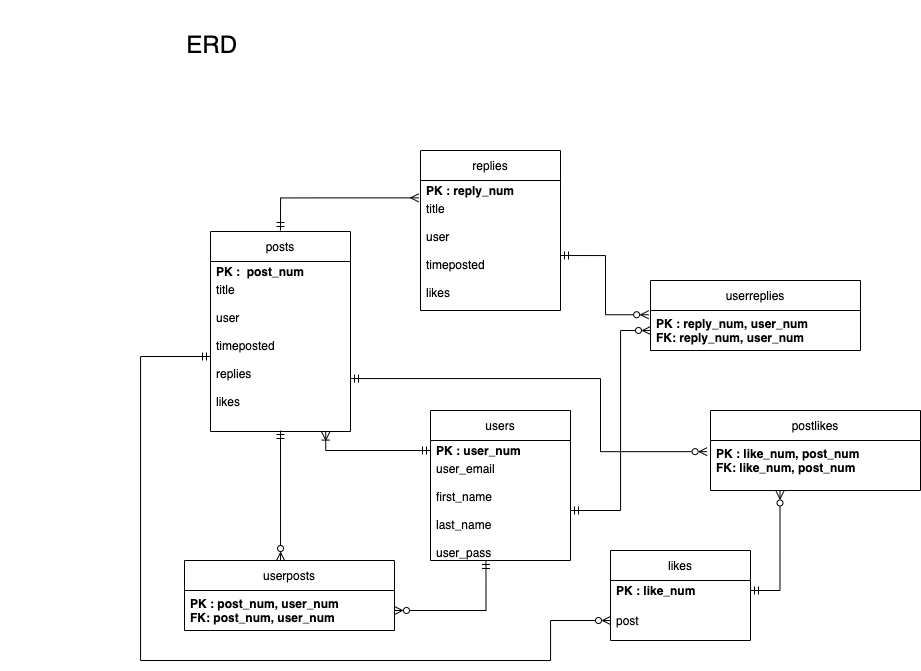

The diagram above was exported from draw.io. Its source (the exported page's mxGraphModel, read from the mxfile embedded in the PNG):
<mxGraphModel dx="1113" dy="722" grid="1" gridSize="10" guides="1" tooltips="1" connect="1" arrows="1" fold="1" page="1" pageScale="1" pageWidth="1100" pageHeight="850" math="0" shadow="0">
  <root>
    <mxCell id="0" />
    <mxCell id="1" parent="0" />
    <mxCell id="NtIUT1LJihxX1oBG1iP9-1" value="posts" style="swimlane;fontStyle=0;childLayout=stackLayout;horizontal=1;startSize=30;horizontalStack=0;resizeParent=1;resizeParentMax=0;resizeLast=0;collapsible=1;marginBottom=0;" parent="1" vertex="1">
      <mxGeometry x="250" y="271" width="140" height="200" as="geometry">
        <mxRectangle x="160" y="110" width="60" height="30" as="alternateBounds" />
      </mxGeometry>
    </mxCell>
    <mxCell id="NtIUT1LJihxX1oBG1iP9-2" value="PK :  post_num" style="text;strokeColor=none;fillColor=none;align=left;verticalAlign=middle;spacingLeft=4;spacingRight=4;overflow=hidden;points=[[0,0.5],[1,0.5]];portConstraint=eastwest;rotatable=0;fontStyle=1" parent="NtIUT1LJihxX1oBG1iP9-1" vertex="1">
      <mxGeometry y="30" width="140" height="20" as="geometry" />
    </mxCell>
    <mxCell id="NtIUT1LJihxX1oBG1iP9-3" value="title&#10;&#10;user&#10;&#10;timeposted&#10;&#10;replies&#10;&#10;likes&#10;&#10;&#10;&#10;&#10;" style="text;strokeColor=none;fillColor=none;align=left;verticalAlign=middle;spacingLeft=4;spacingRight=4;overflow=hidden;points=[[0,0.5],[1,0.5]];portConstraint=eastwest;rotatable=0;" parent="NtIUT1LJihxX1oBG1iP9-1" vertex="1">
      <mxGeometry y="50" width="140" height="150" as="geometry" />
    </mxCell>
    <mxCell id="NtIUT1LJihxX1oBG1iP9-4" value="users" style="swimlane;fontStyle=0;childLayout=stackLayout;horizontal=1;startSize=30;horizontalStack=0;resizeParent=1;resizeParentMax=0;resizeLast=0;collapsible=1;marginBottom=0;" parent="1" vertex="1">
      <mxGeometry x="470" y="450" width="140" height="150" as="geometry">
        <mxRectangle x="160" y="110" width="60" height="30" as="alternateBounds" />
      </mxGeometry>
    </mxCell>
    <mxCell id="NtIUT1LJihxX1oBG1iP9-5" value="PK : user_num" style="text;strokeColor=none;fillColor=none;align=left;verticalAlign=middle;spacingLeft=4;spacingRight=4;overflow=hidden;points=[[0,0.5],[1,0.5]];portConstraint=eastwest;rotatable=0;fontStyle=1" parent="NtIUT1LJihxX1oBG1iP9-4" vertex="1">
      <mxGeometry y="30" width="140" height="20" as="geometry" />
    </mxCell>
    <mxCell id="NtIUT1LJihxX1oBG1iP9-6" value="user_email&#10;&#10;first_name&#10;&#10;last_name&#10;&#10;user_pass" style="text;strokeColor=none;fillColor=none;align=left;verticalAlign=middle;spacingLeft=4;spacingRight=4;overflow=hidden;points=[[0,0.5],[1,0.5]];portConstraint=eastwest;rotatable=0;" parent="NtIUT1LJihxX1oBG1iP9-4" vertex="1">
      <mxGeometry y="50" width="140" height="100" as="geometry" />
    </mxCell>
    <mxCell id="NtIUT1LJihxX1oBG1iP9-7" value="" style="fontSize=12;html=1;endArrow=ERzeroToMany;rounded=0;entryX=-0.009;entryY=0.106;entryDx=0;entryDy=0;entryPerimeter=0;endFill=0;startArrow=ERmandOne;startFill=0;exitX=1;exitY=0.5;exitDx=0;exitDy=0;edgeStyle=orthogonalEdgeStyle;" parent="1" source="QNmiBt52SP7d4jmXWPnC-6" target="dH1w4k6A-_XLkIuQvTGg-7" edge="1">
      <mxGeometry width="100" height="100" relative="1" as="geometry">
        <mxPoint x="340" y="411" as="sourcePoint" />
        <mxPoint x="420" y="506" as="targetPoint" />
      </mxGeometry>
    </mxCell>
    <mxCell id="dH1w4k6A-_XLkIuQvTGg-1" value="&lt;font style=&quot;font-size: 24px&quot;&gt;ERD&amp;nbsp;&lt;/font&gt;" style="text;html=1;strokeColor=none;fillColor=none;align=center;verticalAlign=middle;whiteSpace=wrap;rounded=0;" vertex="1" parent="1">
      <mxGeometry x="40" y="40" width="430" height="90" as="geometry" />
    </mxCell>
    <mxCell id="QNmiBt52SP7d4jmXWPnC-4" value="replies" style="swimlane;fontStyle=0;childLayout=stackLayout;horizontal=1;startSize=30;horizontalStack=0;resizeParent=1;resizeParentMax=0;resizeLast=0;collapsible=1;marginBottom=0;" vertex="1" parent="1">
      <mxGeometry x="460" y="190" width="140" height="160" as="geometry">
        <mxRectangle x="160" y="110" width="60" height="30" as="alternateBounds" />
      </mxGeometry>
    </mxCell>
    <mxCell id="QNmiBt52SP7d4jmXWPnC-5" value="PK : reply_num" style="text;strokeColor=none;fillColor=none;align=left;verticalAlign=middle;spacingLeft=4;spacingRight=4;overflow=hidden;points=[[0,0.5],[1,0.5]];portConstraint=eastwest;rotatable=0;fontStyle=1" vertex="1" parent="QNmiBt52SP7d4jmXWPnC-4">
      <mxGeometry y="30" width="140" height="20" as="geometry" />
    </mxCell>
    <mxCell id="QNmiBt52SP7d4jmXWPnC-6" value="title&#10;&#10;user&#10;&#10;timeposted&#10;&#10;likes&#10;&#10;&#10;&#10;&#10;" style="text;strokeColor=none;fillColor=none;align=left;verticalAlign=middle;spacingLeft=4;spacingRight=4;overflow=hidden;points=[[0,0.5],[1,0.5]];portConstraint=eastwest;rotatable=0;" vertex="1" parent="QNmiBt52SP7d4jmXWPnC-4">
      <mxGeometry y="50" width="140" height="110" as="geometry" />
    </mxCell>
    <mxCell id="dH1w4k6A-_XLkIuQvTGg-2" value="userposts" style="swimlane;fontStyle=0;childLayout=stackLayout;horizontal=1;startSize=30;horizontalStack=0;resizeParent=1;resizeParentMax=0;resizeLast=0;collapsible=1;marginBottom=0;" vertex="1" parent="1">
      <mxGeometry x="224" y="600" width="210" height="70" as="geometry">
        <mxRectangle x="160" y="110" width="60" height="30" as="alternateBounds" />
      </mxGeometry>
    </mxCell>
    <mxCell id="dH1w4k6A-_XLkIuQvTGg-3" value="PK : post_num, user_num&#10;FK: post_num, user_num" style="text;strokeColor=none;fillColor=none;align=left;verticalAlign=top;spacingLeft=4;spacingRight=4;overflow=hidden;points=[[0,0.5],[1,0.5]];portConstraint=eastwest;rotatable=0;fontStyle=1" vertex="1" parent="dH1w4k6A-_XLkIuQvTGg-2">
      <mxGeometry y="30" width="210" height="40" as="geometry" />
    </mxCell>
    <mxCell id="dH1w4k6A-_XLkIuQvTGg-6" value="userreplies" style="swimlane;fontStyle=0;childLayout=stackLayout;horizontal=1;startSize=30;horizontalStack=0;resizeParent=1;resizeParentMax=0;resizeLast=0;collapsible=1;marginBottom=0;" vertex="1" parent="1">
      <mxGeometry x="690" y="320" width="210" height="70" as="geometry">
        <mxRectangle x="160" y="110" width="60" height="30" as="alternateBounds" />
      </mxGeometry>
    </mxCell>
    <mxCell id="dH1w4k6A-_XLkIuQvTGg-7" value="PK : reply_num, user_num&#10;FK: reply_num, user_num" style="text;strokeColor=none;fillColor=none;align=left;verticalAlign=top;spacingLeft=4;spacingRight=4;overflow=hidden;points=[[0,0.5],[1,0.5]];portConstraint=eastwest;rotatable=0;fontStyle=1" vertex="1" parent="dH1w4k6A-_XLkIuQvTGg-6">
      <mxGeometry y="30" width="210" height="40" as="geometry" />
    </mxCell>
    <mxCell id="dH1w4k6A-_XLkIuQvTGg-14" value="postlikes" style="swimlane;fontStyle=0;childLayout=stackLayout;horizontal=1;startSize=30;horizontalStack=0;resizeParent=1;resizeParentMax=0;resizeLast=0;collapsible=1;marginBottom=0;" vertex="1" parent="1">
      <mxGeometry x="750" y="450" width="210" height="80" as="geometry">
        <mxRectangle x="160" y="110" width="60" height="30" as="alternateBounds" />
      </mxGeometry>
    </mxCell>
    <mxCell id="dH1w4k6A-_XLkIuQvTGg-15" value="PK : like_num, post_num&#10;FK: like_num, post_num" style="text;strokeColor=none;fillColor=none;align=left;verticalAlign=top;spacingLeft=4;spacingRight=4;overflow=hidden;points=[[0,0.5],[1,0.5]];portConstraint=eastwest;rotatable=0;fontStyle=1" vertex="1" parent="dH1w4k6A-_XLkIuQvTGg-14">
      <mxGeometry y="30" width="210" height="50" as="geometry" />
    </mxCell>
    <mxCell id="dH1w4k6A-_XLkIuQvTGg-19" value="likes" style="swimlane;fontStyle=0;childLayout=stackLayout;horizontal=1;startSize=30;horizontalStack=0;resizeParent=1;resizeParentMax=0;resizeLast=0;collapsible=1;marginBottom=0;" vertex="1" parent="1">
      <mxGeometry x="650" y="590" width="140" height="90" as="geometry">
        <mxRectangle x="160" y="110" width="60" height="30" as="alternateBounds" />
      </mxGeometry>
    </mxCell>
    <mxCell id="dH1w4k6A-_XLkIuQvTGg-20" value="PK : like_num" style="text;strokeColor=none;fillColor=none;align=left;verticalAlign=middle;spacingLeft=4;spacingRight=4;overflow=hidden;points=[[0,0.5],[1,0.5]];portConstraint=eastwest;rotatable=0;fontStyle=1" vertex="1" parent="dH1w4k6A-_XLkIuQvTGg-19">
      <mxGeometry y="30" width="140" height="20" as="geometry" />
    </mxCell>
    <mxCell id="dH1w4k6A-_XLkIuQvTGg-21" value="post" style="text;strokeColor=none;fillColor=none;align=left;verticalAlign=middle;spacingLeft=4;spacingRight=4;overflow=hidden;points=[[0,0.5],[1,0.5]];portConstraint=eastwest;rotatable=0;" vertex="1" parent="dH1w4k6A-_XLkIuQvTGg-19">
      <mxGeometry y="50" width="140" height="40" as="geometry" />
    </mxCell>
    <mxCell id="dH1w4k6A-_XLkIuQvTGg-22" value="" style="fontSize=12;html=1;endArrow=ERzeroToMany;rounded=0;startArrow=ERmandOne;startFill=0;edgeStyle=orthogonalEdgeStyle;endFill=0;" edge="1" parent="1">
      <mxGeometry width="100" height="100" relative="1" as="geometry">
        <mxPoint x="320" y="470" as="sourcePoint" />
        <mxPoint x="320" y="600" as="targetPoint" />
        <Array as="points">
          <mxPoint x="320" y="600" />
        </Array>
      </mxGeometry>
    </mxCell>
    <mxCell id="dH1w4k6A-_XLkIuQvTGg-24" value="" style="fontSize=12;html=1;endArrow=ERzeroToMany;rounded=0;entryX=-0.016;entryY=0.223;entryDx=0;entryDy=0;entryPerimeter=0;edgeStyle=elbowEdgeStyle;endFill=0;startArrow=ERmandOne;startFill=0;" edge="1" parent="1" target="dH1w4k6A-_XLkIuQvTGg-15">
      <mxGeometry width="100" height="100" relative="1" as="geometry">
        <mxPoint x="390" y="418.05889543886315" as="sourcePoint" />
        <mxPoint x="640" y="400" as="targetPoint" />
        <Array as="points">
          <mxPoint x="640" y="460" />
          <mxPoint x="670" y="460" />
          <mxPoint x="670" y="450" />
        </Array>
      </mxGeometry>
    </mxCell>
    <mxCell id="dH1w4k6A-_XLkIuQvTGg-26" value="" style="fontSize=12;html=1;endArrow=ERmandOne;rounded=0;entryX=1;entryY=0.5;entryDx=0;entryDy=0;exitX=0.331;exitY=1.009;exitDx=0;exitDy=0;exitPerimeter=0;startArrow=ERzeroToMany;startFill=0;edgeStyle=orthogonalEdgeStyle;" edge="1" parent="1" source="dH1w4k6A-_XLkIuQvTGg-15" target="dH1w4k6A-_XLkIuQvTGg-20">
      <mxGeometry width="100" height="100" relative="1" as="geometry">
        <mxPoint x="650" y="600" as="sourcePoint" />
        <mxPoint x="750" y="500" as="targetPoint" />
      </mxGeometry>
    </mxCell>
    <mxCell id="dH1w4k6A-_XLkIuQvTGg-27" value="" style="fontSize=12;html=1;endArrow=ERzeroToMany;rounded=0;entryX=0;entryY=0.5;entryDx=0;entryDy=0;endFill=0;startArrow=ERmandOne;startFill=0;exitX=1;exitY=0.5;exitDx=0;exitDy=0;edgeStyle=orthogonalEdgeStyle;" edge="1" parent="1" source="NtIUT1LJihxX1oBG1iP9-6" target="dH1w4k6A-_XLkIuQvTGg-7">
      <mxGeometry width="100" height="100" relative="1" as="geometry">
        <mxPoint x="570" y="271" as="sourcePoint" />
        <mxPoint x="658.1100000000001" y="400.24" as="targetPoint" />
        <Array as="points">
          <mxPoint x="660" y="550" />
          <mxPoint x="660" y="370" />
        </Array>
      </mxGeometry>
    </mxCell>
    <mxCell id="dH1w4k6A-_XLkIuQvTGg-28" value="" style="fontSize=12;html=1;endArrow=ERzeroToMany;rounded=0;entryX=1;entryY=0.5;entryDx=0;entryDy=0;startArrow=ERmandOne;startFill=0;edgeStyle=orthogonalEdgeStyle;endFill=0;" edge="1" parent="1" target="dH1w4k6A-_XLkIuQvTGg-3">
      <mxGeometry width="100" height="100" relative="1" as="geometry">
        <mxPoint x="525.5" y="600" as="sourcePoint" />
        <mxPoint x="534.5" y="730" as="targetPoint" />
      </mxGeometry>
    </mxCell>
    <mxCell id="dH1w4k6A-_XLkIuQvTGg-29" value="" style="fontSize=12;html=1;endArrow=ERzeroToMany;rounded=0;startArrow=ERmandOne;startFill=0;edgeStyle=orthogonalEdgeStyle;exitX=0;exitY=0.5;exitDx=0;exitDy=0;endFill=0;" edge="1" parent="1" source="NtIUT1LJihxX1oBG1iP9-3">
      <mxGeometry width="100" height="100" relative="1" as="geometry">
        <mxPoint x="595.5" y="680" as="sourcePoint" />
        <mxPoint x="650" y="660" as="targetPoint" />
        <Array as="points">
          <mxPoint x="180" y="396" />
          <mxPoint x="180" y="700" />
          <mxPoint x="590" y="700" />
          <mxPoint x="590" y="660" />
        </Array>
      </mxGeometry>
    </mxCell>
    <mxCell id="dH1w4k6A-_XLkIuQvTGg-30" value="" style="fontSize=12;html=1;endArrow=ERmany;rounded=0;entryX=-0.013;entryY=-0.024;entryDx=0;entryDy=0;edgeStyle=orthogonalEdgeStyle;startArrow=ERmandOne;startFill=0;entryPerimeter=0;" edge="1" parent="1" target="QNmiBt52SP7d4jmXWPnC-6">
      <mxGeometry width="100" height="100" relative="1" as="geometry">
        <mxPoint x="320" y="270" as="sourcePoint" />
        <mxPoint x="419.05" y="251.17999999999978" as="targetPoint" />
        <Array as="points">
          <mxPoint x="320" y="237" />
        </Array>
      </mxGeometry>
    </mxCell>
    <mxCell id="dH1w4k6A-_XLkIuQvTGg-23" value="" style="fontSize=12;html=1;endArrow=ERmandOne;rounded=0;entryX=0;entryY=0.5;entryDx=0;entryDy=0;edgeStyle=orthogonalEdgeStyle;startArrow=ERoneToMany;startFill=0;exitX=0.823;exitY=1.004;exitDx=0;exitDy=0;exitPerimeter=0;endFill=0;" edge="1" parent="1" source="NtIUT1LJihxX1oBG1iP9-3" target="NtIUT1LJihxX1oBG1iP9-5">
      <mxGeometry width="100" height="100" relative="1" as="geometry">
        <mxPoint x="400" y="470" as="sourcePoint" />
        <mxPoint x="689.0600000000002" y="435" as="targetPoint" />
      </mxGeometry>
    </mxCell>
  </root>
</mxGraphModel>